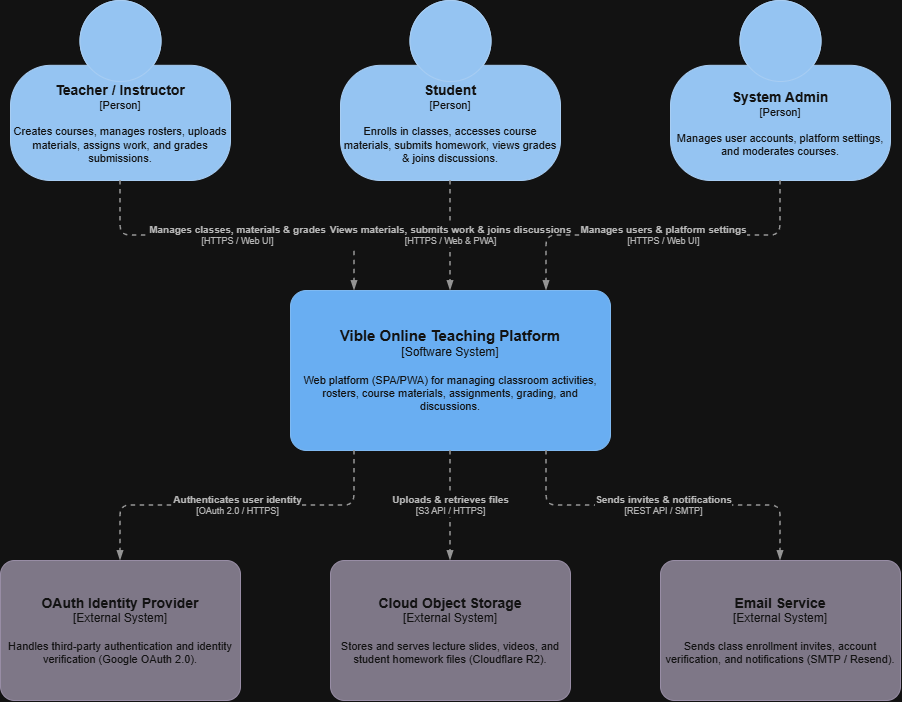

The diagram above was exported from draw.io. Its source (the exported page's mxGraphModel, read from the mxfile embedded in the PNG):
<mxGraphModel dx="1369" dy="751" grid="1" gridSize="10" guides="1" tooltips="1" connect="1" arrows="1" fold="1" page="1" pageScale="1" pageWidth="827" pageHeight="1169" math="0" shadow="0">
  <root>
    <mxCell id="0" />
    <mxCell id="1" parent="0" />
    <mxCell id="teacher" parent="1" style="html=1;fontSize=11;dashed=0;whiteSpace=wrap;fillColor=#083F75;strokeColor=#06315C;fontColor=#ffffff;shape=mxgraph.c4.person2;align=center;metaEdit=1;points=[[0.5,0,0],[1,0.5,0],[1,0.75,0],[0.75,1,0],[0.5,1,0],[0.25,1,0],[0,0.75,0],[0,0.5,0]];resizable=0;" value="&lt;b style=&quot;font-size: 14px&quot;&gt;Teacher / Instructor&lt;/b&gt;&lt;div&gt;[Person]&lt;/div&gt;&lt;br&gt;&lt;div style=&quot;font-size: 11px&quot;&gt;Creates courses, manages rosters, uploads materials, assigns work, and grades submissions.&lt;/div&gt;" vertex="1">
      <mxGeometry height="180" width="220" x="80" y="50" as="geometry" />
    </mxCell>
    <mxCell id="student" parent="1" style="html=1;fontSize=11;dashed=0;whiteSpace=wrap;fillColor=#083F75;strokeColor=#06315C;fontColor=#ffffff;shape=mxgraph.c4.person2;align=center;metaEdit=1;points=[[0.5,0,0],[1,0.5,0],[1,0.75,0],[0.75,1,0],[0.5,1,0],[0.25,1,0],[0,0.75,0],[0,0.5,0]];resizable=0;" value="&lt;b style=&quot;font-size: 14px&quot;&gt;Student&lt;/b&gt;&lt;div&gt;[Person]&lt;/div&gt;&lt;br&gt;&lt;div style=&quot;font-size: 11px&quot;&gt;Enrolls in classes, accesses course materials, submits homework, views grades &amp;amp; joins discussions.&lt;/div&gt;" vertex="1">
      <mxGeometry height="180" width="220" x="410" y="50" as="geometry" />
    </mxCell>
    <mxCell id="admin" parent="1" style="html=1;fontSize=11;dashed=0;whiteSpace=wrap;fillColor=#083F75;strokeColor=#06315C;fontColor=#ffffff;shape=mxgraph.c4.person2;align=center;metaEdit=1;points=[[0.5,0,0],[1,0.5,0],[1,0.75,0],[0.75,1,0],[0.5,1,0],[0.25,1,0],[0,0.75,0],[0,0.5,0]];resizable=0;" value="&lt;b style=&quot;font-size: 14px&quot;&gt;System Admin&lt;/b&gt;&lt;div&gt;[Person]&lt;/div&gt;&lt;br&gt;&lt;div style=&quot;font-size: 11px&quot;&gt;Manages user accounts, platform settings, and moderates courses.&lt;/div&gt;" vertex="1">
      <mxGeometry height="180" width="220" x="740" y="50" as="geometry" />
    </mxCell>
    <mxCell id="vible" parent="1" style="rounded=1;whiteSpace=wrap;html=1;labelBackgroundColor=none;fillColor=#1061B0;fontColor=#ffffff;align=center;arcSize=10;strokeColor=#0D5091;metaEdit=1;resizable=0;" value="&lt;b style=&quot;font-size: 15px&quot;&gt;Vible Online Teaching Platform&lt;/b&gt;&lt;div&gt;[Software System]&lt;/div&gt;&lt;br&gt;&lt;div style=&quot;font-size: 11px&quot;&gt;Web platform (SPA/PWA) for managing classroom activities, rosters, course materials, assignments, grading, and discussions.&lt;/div&gt;" vertex="1">
      <mxGeometry height="160" width="320" x="360" y="340" as="geometry" />
    </mxCell>
    <mxCell id="oauth" parent="1" style="rounded=1;whiteSpace=wrap;html=1;labelBackgroundColor=none;fillColor=#8C8496;fontColor=#ffffff;align=center;arcSize=10;strokeColor=#736782;metaEdit=1;resizable=0;" value="&lt;b style=&quot;font-size: 14px&quot;&gt;OAuth Identity Provider&lt;/b&gt;&lt;div&gt;[External System]&lt;/div&gt;&lt;br&gt;&lt;div style=&quot;font-size: 11px&quot;&gt;Handles third-party authentication and identity verification (Google OAuth 2.0).&lt;/div&gt;" vertex="1">
      <mxGeometry height="140" width="240" x="70" y="610" as="geometry" />
    </mxCell>
    <mxCell id="storage" parent="1" style="rounded=1;whiteSpace=wrap;html=1;labelBackgroundColor=none;fillColor=#8C8496;fontColor=#ffffff;align=center;arcSize=10;strokeColor=#736782;metaEdit=1;resizable=0;" value="&lt;b style=&quot;font-size: 14px&quot;&gt;Cloud Object Storage&lt;/b&gt;&lt;div&gt;[External System]&lt;/div&gt;&lt;br&gt;&lt;div style=&quot;font-size: 11px&quot;&gt;Stores and serves lecture slides, videos, and student homework files (Cloudflare R2).&lt;/div&gt;" vertex="1">
      <mxGeometry height="140" width="240" x="400" y="610" as="geometry" />
    </mxCell>
    <mxCell id="email" parent="1" style="rounded=1;whiteSpace=wrap;html=1;labelBackgroundColor=none;fillColor=#8C8496;fontColor=#ffffff;align=center;arcSize=10;strokeColor=#736782;metaEdit=1;resizable=0;" value="&lt;b style=&quot;font-size: 14px&quot;&gt;Email Service&lt;/b&gt;&lt;div&gt;[External System]&lt;/div&gt;&lt;br&gt;&lt;div style=&quot;font-size: 11px&quot;&gt;Sends class enrollment invites, account verification, and notifications (SMTP / Resend).&lt;/div&gt;" vertex="1">
      <mxGeometry height="140" width="240" x="730" y="610" as="geometry" />
    </mxCell>
    <mxCell id="rel1" edge="1" parent="1" source="teacher" style="endArrow=blockThin;html=1;fontSize=10;fontColor=#404040;strokeWidth=1.5;endFill=1;strokeColor=#666666;dashed=1;edgeStyle=orthogonalEdgeStyle;exitX=0.5;exitY=1;exitDx=0;exitDy=0;entryX=0.2;entryY=0;entryDx=0;entryDy=0;labelBackgroundColor=#ffffff;" target="vible" value="&lt;div style=&quot;font-size: 10px&quot;&gt;&lt;b&gt;Manages classes, materials &amp;amp; grades&lt;/b&gt;&lt;/div&gt;&lt;div style=&quot;font-size: 9px&quot;&gt;[HTTPS / Web UI]&lt;/div&gt;">
      <mxGeometry relative="1" as="geometry">
        <Array as="points">
          <mxPoint x="190" y="285" />
          <mxPoint x="424" y="285" />
        </Array>
      </mxGeometry>
    </mxCell>
    <mxCell id="rel2" edge="1" parent="1" source="student" style="endArrow=blockThin;html=1;fontSize=10;fontColor=#404040;strokeWidth=1.5;endFill=1;strokeColor=#666666;dashed=1;edgeStyle=orthogonalEdgeStyle;exitX=0.5;exitY=1;exitDx=0;exitDy=0;entryX=0.5;entryY=0;entryDx=0;entryDy=0;labelBackgroundColor=#ffffff;" target="vible" value="&lt;div style=&quot;font-size: 10px&quot;&gt;&lt;b&gt;Views materials, submits work &amp;amp; joins discussions&lt;/b&gt;&lt;/div&gt;&lt;div style=&quot;font-size: 9px&quot;&gt;[HTTPS / Web &amp;amp; PWA]&lt;/div&gt;">
      <mxGeometry relative="1" as="geometry" />
    </mxCell>
    <mxCell id="rel3" edge="1" parent="1" source="admin" style="endArrow=blockThin;html=1;fontSize=10;fontColor=#404040;strokeWidth=1.5;endFill=1;strokeColor=#666666;dashed=1;edgeStyle=orthogonalEdgeStyle;exitX=0.5;exitY=1;exitDx=0;exitDy=0;entryX=0.8;entryY=0;entryDx=0;entryDy=0;labelBackgroundColor=#ffffff;" target="vible" value="&lt;div style=&quot;font-size: 10px&quot;&gt;&lt;b&gt;Manages users &amp;amp; platform settings&lt;/b&gt;&lt;/div&gt;&lt;div style=&quot;font-size: 9px&quot;&gt;[HTTPS / Web UI]&lt;/div&gt;">
      <mxGeometry relative="1" as="geometry">
        <Array as="points">
          <mxPoint x="850" y="285" />
          <mxPoint x="616" y="285" />
        </Array>
      </mxGeometry>
    </mxCell>
    <mxCell id="rel4" edge="1" parent="1" source="vible" style="endArrow=blockThin;html=1;fontSize=10;fontColor=#404040;strokeWidth=1.5;endFill=1;strokeColor=#666666;dashed=1;edgeStyle=orthogonalEdgeStyle;exitX=0.2;exitY=1;exitDx=0;exitDy=0;entryX=0.5;entryY=0;entryDx=0;entryDy=0;labelBackgroundColor=#ffffff;" target="oauth" value="&lt;div style=&quot;font-size: 10px&quot;&gt;&lt;b&gt;Authenticates user identity&lt;/b&gt;&lt;/div&gt;&lt;div style=&quot;font-size: 9px&quot;&gt;[OAuth 2.0 / HTTPS]&lt;/div&gt;">
      <mxGeometry relative="1" as="geometry">
        <mxPoint as="offset" />
        <Array as="points">
          <mxPoint x="424" y="555" />
          <mxPoint x="190" y="555" />
        </Array>
      </mxGeometry>
    </mxCell>
    <mxCell id="rel5" edge="1" parent="1" source="vible" style="endArrow=blockThin;html=1;fontSize=10;fontColor=#404040;strokeWidth=1.5;endFill=1;strokeColor=#666666;dashed=1;edgeStyle=orthogonalEdgeStyle;exitX=0.5;exitY=1;exitDx=0;exitDy=0;entryX=0.5;entryY=0;entryDx=0;entryDy=0;labelBackgroundColor=#ffffff;" target="storage" value="&lt;div style=&quot;font-size: 10px&quot;&gt;&lt;b&gt;Uploads &amp;amp; retrieves files&lt;/b&gt;&lt;/div&gt;&lt;div style=&quot;font-size: 9px&quot;&gt;[S3 API / HTTPS]&lt;/div&gt;">
      <mxGeometry relative="1" as="geometry" />
    </mxCell>
    <mxCell id="rel6" edge="1" parent="1" source="vible" style="endArrow=blockThin;html=1;fontSize=10;fontColor=#404040;strokeWidth=1.5;endFill=1;strokeColor=#666666;dashed=1;edgeStyle=orthogonalEdgeStyle;exitX=0.8;exitY=1;exitDx=0;exitDy=0;entryX=0.5;entryY=0;entryDx=0;entryDy=0;labelBackgroundColor=#ffffff;" target="email" value="&lt;div style=&quot;font-size: 10px&quot;&gt;&lt;b&gt;Sends invites &amp;amp; notifications&lt;/b&gt;&lt;/div&gt;&lt;div style=&quot;font-size: 9px&quot;&gt;[REST API / SMTP]&lt;/div&gt;">
      <mxGeometry relative="1" as="geometry">
        <Array as="points">
          <mxPoint x="616" y="555" />
          <mxPoint x="850" y="555" />
        </Array>
      </mxGeometry>
    </mxCell>
  </root>
</mxGraphModel>